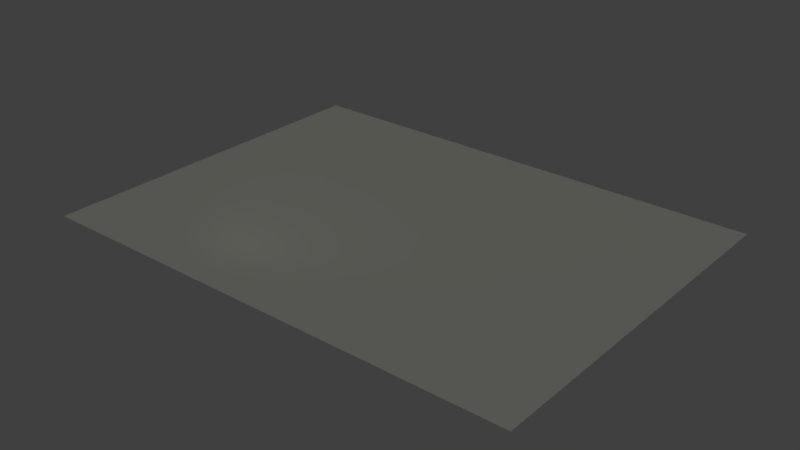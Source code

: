 # Source: extened.blend  (saved by Blender 2.79.0; exported with 4.5.12 LTS)
import bpy
from mathutils import Matrix  # noqa: F401  (used for matrix-valued properties, if any)

bpy.ops.wm.read_factory_settings(use_empty=True)
scene = bpy.context.scene
scene.name = 'Scene'

# ---- collections
col_collection_1 = bpy.data.collections.new('Collection 1'); scene.collection.children.link(col_collection_1)

# ---- world
world_world = bpy.data.worlds.new('World'); scene.world = world_world
world_world.color = (0.05088, 0.05088, 0.05088)
world_world.use_sun_shadow = False
world_world.sun_shadow_jitter_overblur = 0.0
world_world.cycles.sampling_method = 'MANUAL'

# ---- lights
light_sun_003 = bpy.data.lights.new('Sun.003', 'SUN')
light_sun_003.color = (0.1924, 0.1918, 0.156)
light_sun_003.transmission_factor = 0.0
light_sun_003.angle = 0.1993
light_sun_003.energy = 1.0
light_sun_003.shadow_buffer_clip_start = 0.5
light_sun_003.shadow_soft_size = 0.1
light_sun_003.shadow_cascade_max_distance = 1000.0
light_sun_002 = bpy.data.lights.new('Sun.002', 'SUN')
light_sun_002.color = (0.1924, 0.1893, 0.1371)
light_sun_002.transmission_factor = 0.0
light_sun_002.angle = 0.1993
light_sun_002.energy = 1.0
light_sun_002.shadow_buffer_clip_start = 0.5
light_sun_002.shadow_soft_size = 0.1
light_sun_002.shadow_cascade_max_distance = 1000.0
light_sun_001 = bpy.data.lights.new('Sun.001', 'SUN')
light_sun_001.color = (0.1924, 0.1918, 0.156)
light_sun_001.transmission_factor = 0.0
light_sun_001.angle = 0.1993
light_sun_001.energy = 1.0
light_sun_001.shadow_buffer_clip_start = 0.5
light_sun_001.shadow_soft_size = 0.1
light_sun_001.shadow_cascade_max_distance = 1000.0
light_lamp = bpy.data.lights.new('Lamp', 'SPOT')
light_lamp.color = (0.998, 1.0, 0.8793)
light_lamp.transmission_factor = 0.0
light_lamp.cutoff_distance = 30.0
light_lamp.energy = 200.0
light_lamp.shadow_buffer_clip_start = 1.001
light_lamp.shadow_soft_size = 5.0
light_lamp.shadow_maximum_resolution = 0.006
light_lamp.use_absolute_resolution = True
light_lamp.spot_blend = 0.4662
light_lamp.spot_size = 1.745

# ---- meshes
me_plane = bpy.data.meshes.new('Plane')
me_plane.from_pydata([(-1.0, -1.0, 0.0), (1.0, -1.0, 0.0), (-1.0, 1.0, 0.0), (1.0, 1.0, 0.0)], [], [(0, 1, 3, 2)])
me_plane.use_remesh_preserve_volume = False
me_plane.use_remesh_preserve_attributes = False
me_plane.use_mirror_vertex_groups = False
me_plane.update()

# ---- objects
ob_sun_002 = bpy.data.objects.new('Sun.002', light_sun_003)
ob_sun_001 = bpy.data.objects.new('Sun.001', light_sun_002)
ob_sun = bpy.data.objects.new('Sun', light_sun_001)
ob_plane = bpy.data.objects.new('Plane', me_plane)
ob_lamp = bpy.data.objects.new('Lamp', light_lamp)

# ---- transforms, parenting, visibility, modifiers, constraints
ob_sun_002.location = (-25.49, -0.6161, 1.732)
ob_sun_002.rotation_euler = (-0.0, -1.577, -0.0)
ob_sun_002.lineart.crease_threshold = 0.0
ob_sun_001.location = (26.95, -0.8365, 1.085)
ob_sun_001.rotation_euler = (0.0, 1.558, 0.0)
ob_sun_001.lineart.crease_threshold = 0.0
ob_sun.location = (-0.8282, 0.1407, 16.88)
ob_sun.lineart.crease_threshold = 0.0
ob_plane.location = (10.17, -2.969, -0.712)
ob_plane.scale = (44.37, 32.79, 2.052)
ob_plane.lineart.crease_threshold = 0.0
ob_lamp.location = (-5.943, -28.61, 14.72)
ob_lamp.rotation_euler = (-0.8088, -0.04489, -3.422)
ob_lamp.scale = (2.052, 2.052, 2.052)
ob_lamp.lock_rotations_4d = False
ob_lamp.empty_display_type = 'ARROWS'
ob_lamp.color = (0.0, 0.0, 0.0, 0.0)
ob_lamp.lineart.crease_threshold = 0.0

# ---- collection membership
col_collection_1.objects.link(ob_sun_002)
col_collection_1.objects.link(ob_sun_001)
col_collection_1.objects.link(ob_sun)
col_collection_1.objects.link(ob_plane)
col_collection_1.objects.link(ob_lamp)

# ---- scene / render settings (as saved in the file)
scene.frame_start = 1; scene.frame_end = 250; scene.frame_set(102)
scene.render.engine = 'BLENDER_EEVEE_NEXT'
scene.render.resolution_percentage = 50
scene.render.fps = 25
scene.render.dither_intensity = 0.0
scene.cycles.use_denoising = False
scene.cycles.samples = 128
scene.cycles.sampling_pattern = 'TABULATED_SOBOL'
scene.cycles.use_adaptive_sampling = False
scene.cycles.use_light_tree = False
scene.cycles.blur_glossy = 0.0
scene.cycles.sample_clamp_indirect = 0.0
scene.view_settings.view_transform = 'Standard'
bpy.context.view_layer.update()

# ---- added for rendering (the .blend has no active camera): camera
cam_auto = bpy.data.cameras.new('AutoCamera')
cam_auto.lens = 50.0
cam_auto.sensor_width = 36.0
cam_auto.clip_end = 1791.66
ob_auto_camera = bpy.data.objects.new('AutoCamera', cam_auto)
scene.collection.objects.link(ob_auto_camera)
ob_auto_camera.location = (112.256, -125.477, 80.9596)
ob_auto_camera.rotation_euler = (1.09748, -7.21219e-08, 0.694738)
scene.camera = ob_auto_camera
bpy.context.view_layer.update()
